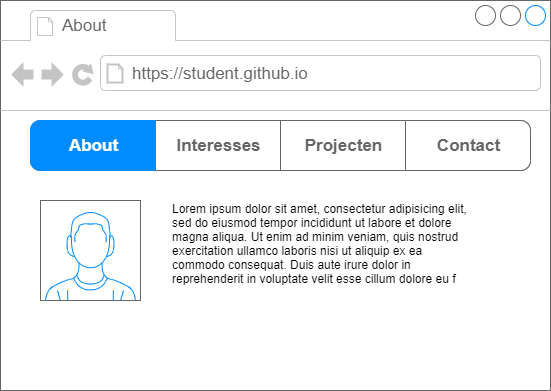

The diagram above was exported from draw.io. Its source (the exported page's mxGraphModel, read from the mxfile embedded in the PNG):
<mxGraphModel dx="765" dy="430" grid="1" gridSize="10" guides="1" tooltips="1" connect="1" arrows="1" fold="1" page="1" pageScale="1" pageWidth="850" pageHeight="1100" math="0" shadow="0">
  <root>
    <mxCell id="0" />
    <mxCell id="1" parent="0" />
    <mxCell id="2" value="" style="strokeWidth=1;shadow=0;dashed=0;align=center;html=1;shape=mxgraph.mockup.containers.browserWindow;rSize=0;strokeColor=#666666;strokeColor2=#008cff;strokeColor3=#c4c4c4;mainText=,;recursiveResize=0;" parent="1" vertex="1">
      <mxGeometry x="70" y="160" width="550" height="390" as="geometry" />
    </mxCell>
    <mxCell id="3" value="About" style="strokeWidth=1;shadow=0;dashed=0;align=center;html=1;shape=mxgraph.mockup.containers.anchor;fontSize=17;fontColor=#666666;align=left;" parent="2" vertex="1">
      <mxGeometry x="60" y="12" width="110" height="26" as="geometry" />
    </mxCell>
    <mxCell id="4" value="https://student.github.io" style="strokeWidth=1;shadow=0;dashed=0;align=center;html=1;shape=mxgraph.mockup.containers.anchor;rSize=0;fontSize=17;fontColor=#666666;align=left;" parent="2" vertex="1">
      <mxGeometry x="130" y="60" width="250" height="26" as="geometry" />
    </mxCell>
    <mxCell id="5" value="" style="verticalLabelPosition=bottom;shadow=0;dashed=0;align=center;html=1;verticalAlign=top;strokeWidth=1;shape=mxgraph.mockup.containers.userMale;strokeColor=#666666;strokeColor2=#008cff;" parent="2" vertex="1">
      <mxGeometry x="40" y="200" width="100" height="100" as="geometry" />
    </mxCell>
    <mxCell id="6" value="" style="strokeWidth=1;shadow=0;dashed=0;align=center;html=1;shape=mxgraph.mockup.rrect;rSize=10;fillColor=#ffffff;strokeColor=#666666;" parent="2" vertex="1">
      <mxGeometry x="30" y="120" width="500" height="50" as="geometry" />
    </mxCell>
    <mxCell id="7" value="Interesses" style="strokeColor=inherit;fillColor=inherit;gradientColor=inherit;strokeWidth=1;shadow=0;dashed=0;align=center;html=1;shape=mxgraph.mockup.rrect;rSize=0;fontSize=17;fontColor=#666666;fontStyle=1;resizeHeight=1;" parent="6" vertex="1">
      <mxGeometry width="125" height="50" relative="1" as="geometry">
        <mxPoint x="125" as="offset" />
      </mxGeometry>
    </mxCell>
    <mxCell id="8" value="Projecten" style="strokeColor=inherit;fillColor=inherit;gradientColor=inherit;strokeWidth=1;shadow=0;dashed=0;align=center;html=1;shape=mxgraph.mockup.rrect;rSize=0;fontSize=17;fontColor=#666666;fontStyle=1;resizeHeight=1;" parent="6" vertex="1">
      <mxGeometry width="125" height="50" relative="1" as="geometry">
        <mxPoint x="250" as="offset" />
      </mxGeometry>
    </mxCell>
    <mxCell id="9" value="Contact&lt;br&gt;" style="strokeColor=inherit;fillColor=inherit;gradientColor=inherit;strokeWidth=1;shadow=0;dashed=0;align=center;html=1;shape=mxgraph.mockup.rightButton;rSize=10;fontSize=17;fontColor=#666666;fontStyle=1;resizeHeight=1;" parent="6" vertex="1">
      <mxGeometry x="1" width="125" height="50" relative="1" as="geometry">
        <mxPoint x="-125" as="offset" />
      </mxGeometry>
    </mxCell>
    <mxCell id="10" value="About" style="strokeWidth=1;shadow=0;dashed=0;align=center;html=1;shape=mxgraph.mockup.leftButton;rSize=10;fontSize=17;fontColor=#ffffff;fontStyle=1;fillColor=#008cff;strokeColor=#008cff;resizeHeight=1;" parent="6" vertex="1">
      <mxGeometry width="125" height="50" relative="1" as="geometry" />
    </mxCell>
    <mxCell id="16" value="Lorem ipsum dolor sit amet, consectetur adipisicing elit, sed do eiusmod tempor incididunt ut labore et dolore magna aliqua. Ut enim ad minim veniam, quis nostrud exercitation ullamco laboris nisi ut aliquip ex ea commodo consequat. Duis aute irure dolor in reprehenderit in voluptate velit esse cillum dolore eu f" style="text;spacingTop=-5;whiteSpace=wrap;html=1;align=left;fontSize=12;fontFamily=Helvetica;fillColor=none;strokeColor=none;shadow=0;" parent="2" vertex="1">
      <mxGeometry x="170" y="200" width="300" height="100" as="geometry" />
    </mxCell>
  </root>
</mxGraphModel>